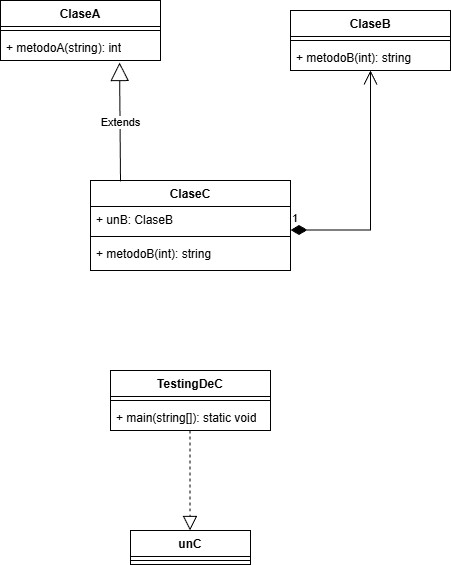

The diagram above was exported from draw.io. Its source (the exported page's mxGraphModel, read from the mxfile embedded in the PNG):
<mxGraphModel dx="1426" dy="841" grid="1" gridSize="10" guides="1" tooltips="1" connect="1" arrows="1" fold="1" page="1" pageScale="1" pageWidth="850" pageHeight="1100" math="0" shadow="0">
  <root>
    <mxCell id="0" />
    <mxCell id="1" parent="0" />
    <mxCell id="bTcfVfcUQ8iBreIO0pk3-1" parent="1" style="swimlane;fontStyle=1;align=center;verticalAlign=top;childLayout=stackLayout;horizontal=1;startSize=26;horizontalStack=0;resizeParent=1;resizeParentMax=0;resizeLast=0;collapsible=1;marginBottom=0;whiteSpace=wrap;html=1;" value="ClaseA" vertex="1">
      <mxGeometry height="60" width="160" x="270" y="260" as="geometry" />
    </mxCell>
    <mxCell id="bTcfVfcUQ8iBreIO0pk3-3" parent="bTcfVfcUQ8iBreIO0pk3-1" style="line;strokeWidth=1;fillColor=none;align=left;verticalAlign=middle;spacingTop=-1;spacingLeft=3;spacingRight=3;rotatable=0;labelPosition=right;points=[];portConstraint=eastwest;strokeColor=inherit;" value="" vertex="1">
      <mxGeometry height="8" width="160" y="26" as="geometry" />
    </mxCell>
    <mxCell id="bTcfVfcUQ8iBreIO0pk3-4" parent="bTcfVfcUQ8iBreIO0pk3-1" style="text;strokeColor=none;fillColor=none;align=left;verticalAlign=top;spacingLeft=4;spacingRight=4;overflow=hidden;rotatable=0;points=[[0,0.5],[1,0.5]];portConstraint=eastwest;whiteSpace=wrap;html=1;" value="+ metodoA(string): int" vertex="1">
      <mxGeometry height="26" width="160" y="34" as="geometry" />
    </mxCell>
    <mxCell id="bTcfVfcUQ8iBreIO0pk3-5" parent="1" style="swimlane;fontStyle=1;align=center;verticalAlign=top;childLayout=stackLayout;horizontal=1;startSize=26;horizontalStack=0;resizeParent=1;resizeParentMax=0;resizeLast=0;collapsible=1;marginBottom=0;whiteSpace=wrap;html=1;" value="ClaseB" vertex="1">
      <mxGeometry height="60" width="160" x="560" y="270" as="geometry" />
    </mxCell>
    <mxCell id="bTcfVfcUQ8iBreIO0pk3-7" parent="bTcfVfcUQ8iBreIO0pk3-5" style="line;strokeWidth=1;fillColor=none;align=left;verticalAlign=middle;spacingTop=-1;spacingLeft=3;spacingRight=3;rotatable=0;labelPosition=right;points=[];portConstraint=eastwest;strokeColor=inherit;" value="" vertex="1">
      <mxGeometry height="8" width="160" y="26" as="geometry" />
    </mxCell>
    <mxCell id="bTcfVfcUQ8iBreIO0pk3-8" parent="bTcfVfcUQ8iBreIO0pk3-5" style="text;strokeColor=none;fillColor=none;align=left;verticalAlign=top;spacingLeft=4;spacingRight=4;overflow=hidden;rotatable=0;points=[[0,0.5],[1,0.5]];portConstraint=eastwest;whiteSpace=wrap;html=1;" value="+ metodoB(int): string" vertex="1">
      <mxGeometry height="26" width="160" y="34" as="geometry" />
    </mxCell>
    <mxCell id="bTcfVfcUQ8iBreIO0pk3-9" parent="1" style="swimlane;fontStyle=1;align=center;verticalAlign=top;childLayout=stackLayout;horizontal=1;startSize=26;horizontalStack=0;resizeParent=1;resizeParentMax=0;resizeLast=0;collapsible=1;marginBottom=0;whiteSpace=wrap;html=1;" value="ClaseC" vertex="1">
      <mxGeometry height="90" width="200" x="360" y="440" as="geometry" />
    </mxCell>
    <mxCell id="bTcfVfcUQ8iBreIO0pk3-10" parent="bTcfVfcUQ8iBreIO0pk3-9" style="text;strokeColor=none;fillColor=none;align=left;verticalAlign=top;spacingLeft=4;spacingRight=4;overflow=hidden;rotatable=0;points=[[0,0.5],[1,0.5]];portConstraint=eastwest;whiteSpace=wrap;html=1;" value="+ unB: ClaseB" vertex="1">
      <mxGeometry height="26" width="200" y="26" as="geometry" />
    </mxCell>
    <mxCell id="bTcfVfcUQ8iBreIO0pk3-11" parent="bTcfVfcUQ8iBreIO0pk3-9" style="line;strokeWidth=1;fillColor=none;align=left;verticalAlign=middle;spacingTop=-1;spacingLeft=3;spacingRight=3;rotatable=0;labelPosition=right;points=[];portConstraint=eastwest;strokeColor=inherit;" value="" vertex="1">
      <mxGeometry height="8" width="200" y="52" as="geometry" />
    </mxCell>
    <mxCell id="bTcfVfcUQ8iBreIO0pk3-12" parent="bTcfVfcUQ8iBreIO0pk3-9" style="text;strokeColor=none;fillColor=none;align=left;verticalAlign=top;spacingLeft=4;spacingRight=4;overflow=hidden;rotatable=0;points=[[0,0.5],[1,0.5]];portConstraint=eastwest;whiteSpace=wrap;html=1;" value="+ metodoB(int): string" vertex="1">
      <mxGeometry height="30" width="200" y="60" as="geometry" />
    </mxCell>
    <mxCell id="bTcfVfcUQ8iBreIO0pk3-13" parent="1" style="swimlane;fontStyle=1;align=center;verticalAlign=top;childLayout=stackLayout;horizontal=1;startSize=26;horizontalStack=0;resizeParent=1;resizeParentMax=0;resizeLast=0;collapsible=1;marginBottom=0;whiteSpace=wrap;html=1;" value="TestingDeC" vertex="1">
      <mxGeometry height="60" width="160" x="380" y="630" as="geometry" />
    </mxCell>
    <mxCell id="bTcfVfcUQ8iBreIO0pk3-15" parent="bTcfVfcUQ8iBreIO0pk3-13" style="line;strokeWidth=1;fillColor=none;align=left;verticalAlign=middle;spacingTop=-1;spacingLeft=3;spacingRight=3;rotatable=0;labelPosition=right;points=[];portConstraint=eastwest;strokeColor=inherit;" value="" vertex="1">
      <mxGeometry height="8" width="160" y="26" as="geometry" />
    </mxCell>
    <mxCell id="bTcfVfcUQ8iBreIO0pk3-16" parent="bTcfVfcUQ8iBreIO0pk3-13" style="text;strokeColor=none;fillColor=none;align=left;verticalAlign=top;spacingLeft=4;spacingRight=4;overflow=hidden;rotatable=0;points=[[0,0.5],[1,0.5]];portConstraint=eastwest;whiteSpace=wrap;html=1;" value="+ main(string[]): static void" vertex="1">
      <mxGeometry height="26" width="160" y="34" as="geometry" />
    </mxCell>
    <mxCell id="bTcfVfcUQ8iBreIO0pk3-17" edge="1" parent="1" source="bTcfVfcUQ8iBreIO0pk3-9" style="endArrow=block;endSize=16;endFill=0;html=1;rounded=0;entryX=0.744;entryY=1.077;entryDx=0;entryDy=0;entryPerimeter=0;exitX=0.15;exitY=0.01;exitDx=0;exitDy=0;exitPerimeter=0;" target="bTcfVfcUQ8iBreIO0pk3-4" value="Extends">
      <mxGeometry relative="1" width="160" as="geometry">
        <mxPoint x="350" y="430" as="sourcePoint" />
        <mxPoint x="510" y="430" as="targetPoint" />
      </mxGeometry>
    </mxCell>
    <mxCell id="bTcfVfcUQ8iBreIO0pk3-21" edge="1" parent="1" style="endArrow=open;html=1;endSize=12;startArrow=diamondThin;startSize=14;startFill=1;edgeStyle=orthogonalEdgeStyle;align=left;verticalAlign=bottom;rounded=0;" value="1">
      <mxGeometry relative="1" x="-1" y="3" as="geometry">
        <mxPoint x="560" y="489.5" as="sourcePoint" />
        <mxPoint x="640" y="330" as="targetPoint" />
      </mxGeometry>
    </mxCell>
    <mxCell id="bTcfVfcUQ8iBreIO0pk3-23" edge="1" parent="1" style="endArrow=block;dashed=1;endFill=0;endSize=12;html=1;rounded=0;" value="">
      <mxGeometry relative="1" width="160" as="geometry">
        <mxPoint x="459.5" y="690" as="sourcePoint" />
        <mxPoint x="459.5" y="790" as="targetPoint" />
      </mxGeometry>
    </mxCell>
    <mxCell id="Tlx0uDrZ0roYvw0dtid5-1" parent="1" style="swimlane;fontStyle=1;align=center;verticalAlign=top;childLayout=stackLayout;horizontal=1;startSize=26;horizontalStack=0;resizeParent=1;resizeParentMax=0;resizeLast=0;collapsible=1;marginBottom=0;whiteSpace=wrap;html=1;" value="unC" vertex="1">
      <mxGeometry height="34" width="120" x="400" y="790" as="geometry" />
    </mxCell>
    <mxCell id="Tlx0uDrZ0roYvw0dtid5-3" parent="Tlx0uDrZ0roYvw0dtid5-1" style="line;strokeWidth=1;fillColor=none;align=left;verticalAlign=middle;spacingTop=-1;spacingLeft=3;spacingRight=3;rotatable=0;labelPosition=right;points=[];portConstraint=eastwest;strokeColor=inherit;" value="" vertex="1">
      <mxGeometry height="8" width="120" y="26" as="geometry" />
    </mxCell>
  </root>
</mxGraphModel>